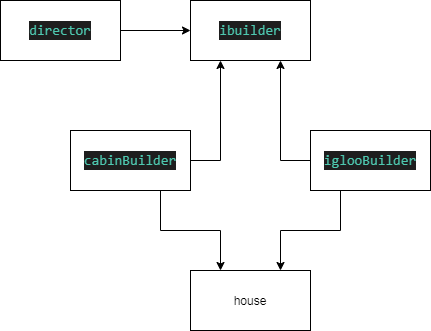

The diagram above was exported from draw.io. Its source (the exported page's mxGraphModel, read from the mxfile embedded in the PNG):
<mxGraphModel dx="538" dy="471" grid="1" gridSize="10" guides="1" tooltips="1" connect="1" arrows="1" fold="1" page="1" pageScale="1" pageWidth="827" pageHeight="1169" math="0" shadow="0">
  <root>
    <mxCell id="0" />
    <mxCell id="1" parent="0" />
    <mxCell id="7" style="edgeStyle=orthogonalEdgeStyle;rounded=0;orthogonalLoop=1;jettySize=auto;html=1;exitX=1;exitY=0.5;exitDx=0;exitDy=0;entryX=0;entryY=0.5;entryDx=0;entryDy=0;" edge="1" parent="1" source="2" target="3">
      <mxGeometry relative="1" as="geometry" />
    </mxCell>
    <mxCell id="2" value="&lt;div style=&quot;color: rgb(212 , 212 , 212) ; background-color: rgb(30 , 30 , 30) ; font-family: &amp;#34;consolas&amp;#34; , &amp;#34;courier new&amp;#34; , monospace ; font-size: 14px ; line-height: 19px&quot;&gt;&lt;span style=&quot;color: #4ec9b0&quot;&gt;director&lt;/span&gt;&lt;/div&gt;" style="rounded=0;whiteSpace=wrap;html=1;" vertex="1" parent="1">
      <mxGeometry x="90" y="90" width="120" height="60" as="geometry" />
    </mxCell>
    <mxCell id="3" value="&lt;div style=&quot;color: rgb(212 , 212 , 212) ; background-color: rgb(30 , 30 , 30) ; font-family: &amp;#34;consolas&amp;#34; , &amp;#34;courier new&amp;#34; , monospace ; font-size: 14px ; line-height: 19px&quot;&gt;&lt;span style=&quot;color: #4ec9b0&quot;&gt;ibuilder&lt;/span&gt;&lt;/div&gt;" style="rounded=0;whiteSpace=wrap;html=1;" vertex="1" parent="1">
      <mxGeometry x="280" y="90" width="120" height="60" as="geometry" />
    </mxCell>
    <mxCell id="9" style="edgeStyle=orthogonalEdgeStyle;rounded=0;orthogonalLoop=1;jettySize=auto;html=1;exitX=1;exitY=0.5;exitDx=0;exitDy=0;entryX=0.25;entryY=1;entryDx=0;entryDy=0;" edge="1" parent="1" source="4" target="3">
      <mxGeometry relative="1" as="geometry" />
    </mxCell>
    <mxCell id="11" style="edgeStyle=orthogonalEdgeStyle;rounded=0;orthogonalLoop=1;jettySize=auto;html=1;exitX=0.75;exitY=1;exitDx=0;exitDy=0;entryX=0.25;entryY=0;entryDx=0;entryDy=0;" edge="1" parent="1" source="4" target="6">
      <mxGeometry relative="1" as="geometry" />
    </mxCell>
    <mxCell id="4" value="&lt;div style=&quot;color: rgb(212 , 212 , 212) ; background-color: rgb(30 , 30 , 30) ; font-family: &amp;#34;consolas&amp;#34; , &amp;#34;courier new&amp;#34; , monospace ; font-size: 14px ; line-height: 19px&quot;&gt;&lt;span style=&quot;color: #4ec9b0&quot;&gt;cabinBuilder&lt;/span&gt;&lt;/div&gt;" style="rounded=0;whiteSpace=wrap;html=1;" vertex="1" parent="1">
      <mxGeometry x="160" y="220" width="120" height="60" as="geometry" />
    </mxCell>
    <mxCell id="10" style="edgeStyle=orthogonalEdgeStyle;rounded=0;orthogonalLoop=1;jettySize=auto;html=1;exitX=0;exitY=0.5;exitDx=0;exitDy=0;entryX=0.75;entryY=1;entryDx=0;entryDy=0;" edge="1" parent="1" source="5" target="3">
      <mxGeometry relative="1" as="geometry" />
    </mxCell>
    <mxCell id="12" style="edgeStyle=orthogonalEdgeStyle;rounded=0;orthogonalLoop=1;jettySize=auto;html=1;exitX=0.25;exitY=1;exitDx=0;exitDy=0;entryX=0.75;entryY=0;entryDx=0;entryDy=0;" edge="1" parent="1" source="5" target="6">
      <mxGeometry relative="1" as="geometry" />
    </mxCell>
    <mxCell id="5" value="&lt;div style=&quot;color: rgb(212 , 212 , 212) ; background-color: rgb(30 , 30 , 30) ; font-family: &amp;#34;consolas&amp;#34; , &amp;#34;courier new&amp;#34; , monospace ; font-size: 14px ; line-height: 19px&quot;&gt;&lt;span style=&quot;color: #4ec9b0&quot;&gt;iglooBuilder&lt;/span&gt;&lt;/div&gt;" style="rounded=0;whiteSpace=wrap;html=1;" vertex="1" parent="1">
      <mxGeometry x="400" y="220" width="120" height="60" as="geometry" />
    </mxCell>
    <mxCell id="6" value="house" style="rounded=0;whiteSpace=wrap;html=1;" vertex="1" parent="1">
      <mxGeometry x="280" y="360" width="120" height="60" as="geometry" />
    </mxCell>
  </root>
</mxGraphModel>